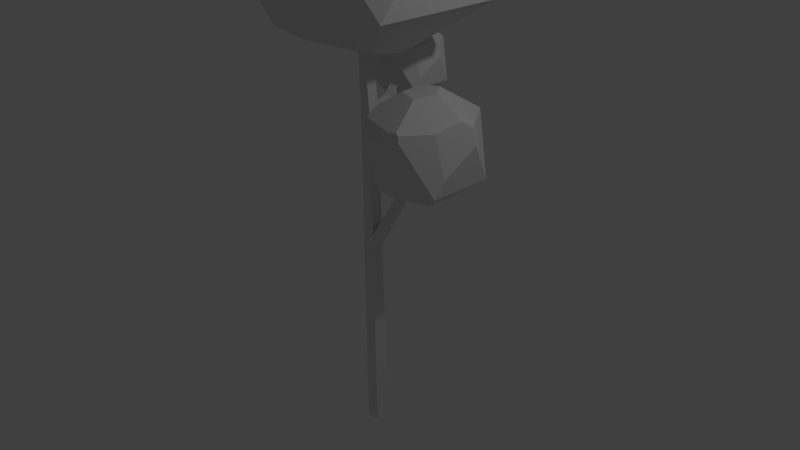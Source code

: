# Source: Tree_large.blend  (saved by Blender 2.76.0; exported with 4.5.12 LTS)
import bpy
from mathutils import Matrix  # noqa: F401  (used for matrix-valued properties, if any)

bpy.ops.wm.read_factory_settings(use_empty=True)
scene = bpy.context.scene
scene.name = 'Scene'

# ---- collections
col_collection_1 = bpy.data.collections.new('Collection 1'); scene.collection.children.link(col_collection_1)

# ---- materials (node trees are filled in below, after node groups)
mat_material = bpy.data.materials.new('Material')
mat_material.alpha_threshold = 0.0
mat_material.use_transparent_shadow = False
mat_material.roughness = 0.5
mat_material.line_color = (0.0, 0.0, 0.0, 1.0)

# ---- material node trees

# ---- world
world_world = bpy.data.worlds.new('World'); scene.world = world_world
world_world.color = (0.05088, 0.05088, 0.05088)
world_world.use_sun_shadow = False
world_world.sun_shadow_jitter_overblur = 0.0
world_world.cycles.sampling_method = 'MANUAL'
world_world.cycles.sample_map_resolution = 256

# ---- cameras
cam_camera = bpy.data.cameras.new('Camera')
cam_camera.clip_end = 100.0
cam_camera.lens = 35.0
cam_camera.sensor_width = 32.0
cam_camera.sensor_height = 18.0
cam_camera.ortho_scale = 7.314
cam_camera.dof.focus_distance = 0.0
cam_camera.dof.aperture_fstop = 128.0

# ---- lights
light_lamp = bpy.data.lights.new('Lamp', 'POINT')
light_lamp.transmission_factor = 0.0
light_lamp.cutoff_distance = 30.0
light_lamp.energy = 100.0
light_lamp.shadow_buffer_clip_start = 1.001
light_lamp.shadow_soft_size = 0.1
light_lamp.shadow_maximum_resolution = 0.006
light_lamp.use_absolute_resolution = True
light_lamp.cycles.use_multiple_importance_sampling = False

# ---- meshes
me_cube_001 = bpy.data.meshes.new('Cube.001')
me_cube_001.from_pydata([(0.723, 0.723, -1.0), (0.723, -0.723, -1.0), (-0.723, -0.723, -1.0), (-0.723, 0.723, -1.0), (0.3269, 0.1398, 1.079), (0.3269, -0.7534, 1.079), (-0.5663, -0.7534, 1.079), (-0.5663, 0.1398, 1.079), (0.574, 0.574, 0.7661), (0.574, -0.574, 0.7661), (-0.574, -0.574, 0.7661), (-0.574, 0.574, 0.7661), (0.5795, 0.5795, 0.7009), (0.5795, -0.5795, 0.7009), (-0.5795, -0.5795, 0.7009), (-0.5795, 0.5795, 0.7009), (0.6277, 0.6277, 0.1302), (0.6277, -0.6277, 0.1302), (-0.6277, -0.6277, 0.1302), (-0.6277, 0.6277, 0.1302), (0.6342, 0.6342, 0.05326), (0.6342, -0.6342, 0.05326), (-0.6342, -0.6342, 0.05326), (-0.6342, 0.6342, 0.05326), (0.2994, 2.625, 0.7503), (0.4598, 2.525, 0.7999), (-0.5767, 2.486, 0.7568), (-0.4081, 2.387, 0.8064), (-0.6519, 5.184, 0.9074), (-0.5293, 4.991, 0.9337), (-1.139, 5.052, 0.9108), (-1.012, 4.86, 0.9371), (2.436, 1.086, 0.2264), (2.11, 1.122, 0.2761), (2.389, 0.2259, 0.2273), (2.063, 0.2709, 0.277), (5.14, 0.8722, 0.4555), (4.565, 0.977, 0.4757), (5.049, 0.2955, 0.4567), (4.474, 0.4061, 0.4769), (5.396, 0.7514, 0.6264), (5.0, 0.8235, 0.6404), (5.334, 0.3539, 0.6273), (4.938, 0.4301, 0.6412)], [], [(0, 1, 2, 3), (4, 7, 6, 5), (8, 4, 5, 9), (9, 5, 6, 10), (10, 6, 7, 11), (20, 0, 3, 23), (4, 8, 11, 7), (14, 10, 11, 15), (13, 9, 10, 14), (12, 8, 9, 13), (16, 12, 13, 17), (17, 13, 14, 18), (18, 14, 15, 19), (12, 15, 26, 24), (22, 18, 19, 23), (21, 17, 18, 22), (17, 21, 34, 35), (12, 16, 19, 15), (0, 20, 21, 1), (1, 21, 22, 2), (2, 22, 23, 3), (16, 20, 23, 19), (26, 27, 31, 30), (15, 11, 27, 26), (8, 12, 24, 25), (11, 8, 25, 27), (29, 28, 30, 31), (27, 25, 29, 31), (24, 26, 30, 28), (25, 24, 28, 29), (35, 34, 38, 39), (16, 17, 35, 33), (20, 16, 33, 32), (21, 20, 32, 34), (39, 38, 42, 43), (33, 35, 39, 37), (34, 32, 36, 38), (32, 33, 37, 36), (40, 41, 43, 42), (37, 39, 43, 41), (38, 36, 40, 42), (36, 37, 41, 40)])
me_cube_001.materials.append(mat_material)
me_cube_001.use_remesh_preserve_volume = False
me_cube_001.use_remesh_preserve_attributes = False
me_cube_001.use_mirror_vertex_groups = False
me_cube_001.update()
me_cube = bpy.data.meshes.new('Cube')
me_cube.from_pydata([(1.875, 3.951, 0.8309), (9.087, -6.602, 1.283), (-11.23, 1.86e-08, 1.283), (-3.471, 10.68, 1.283), (9.087, 6.602, 1.283), (3.471, 10.68, 1.843), (-9.977, -3.865, 1.611), (-8.23, -7.225, 1.758), (-7.449, -7.134, 1.843), (-6.93, -5.035, 1.925), (9.685, -4.761, 1.44), (10.64, 1.829, 1.688), (7.602, -4.996, 1.843), (9.88, 1.862, 1.843), (8.905, 1.86e-08, 1.915), (-6.423, 8.538, 1.578), (-10.77, 1.424, 1.404), (-8.035, 1.174, 1.883), (-9.655, 0.1003, 1.695), (1.285, -3.954, 2.061), (0.8839, 2.72, 2.101), (-3.307, -2.403, 2.063), (3.274, 1.86e-08, 2.088), (-2.593, 1.884, 2.091), (-3.098, 8.548, 1.843), (-4.948, 3.595, 2.001), (-7.156, 2.633, 1.917), (-5.915, 8.277, 1.683), (4.073, -10.25, 1.783), (3.871, -10.13, 1.843), (3.268, -10.06, 1.864), (1.208, -9.948, 1.843), (-2.661, -8.19, 1.203), (-5.794, -7.486, 1.283), (-7.104, -8.043, 1.646), (0.6162, -9.355, 1.283), (-0.3093, -10.11, 1.68), (1.338, -10.37, 1.594), (-1.889, -5.814, 1.126), (3.86, -2.805, 1.084), (2.596, 1.886, 1.036), (-4.216, 1.86e-08, 1.067), (-0.9401, 2.893, 1.031), (-4.952, 6.168, 0.8309), (-2.344, 9.757, 0.8309), (1.875, 8.386, 0.8309), (-0.01213, 9.757, 1.019), (-4.53, 4.87, 0.941), (-3.943, 3.741, 0.9903), (-3.681, 3.772, 1.019), (-3.506, 4.477, 1.047), (2.076, 4.569, 0.8834), (2.396, 6.783, 0.9669), (1.376, 4.49, 1.019), (2.141, 6.794, 1.019), (1.813, 6.168, 1.043), (-3.336, 9.037, 0.9298), (-4.796, 6.647, 0.8715), (-3.877, 6.563, 1.032), (-4.422, 6.202, 0.9693), (-0.7466, 4.84, 1.092), (-0.8812, 7.082, 1.106), (-2.289, 5.361, 1.093), (-0.07824, 6.168, 1.101), (-2.049, 6.801, 1.102), (-2.219, 9.04, 1.019), (-2.84, 7.376, 1.072), (-3.582, 7.053, 1.044), (-3.165, 8.949, 0.9653), (0.1901, 2.727, 0.9989), (0.1223, 2.765, 1.019), (-0.08047, 2.79, 1.026), (-0.7722, 2.827, 1.019), (-2.072, 3.417, 0.8038), (-3.124, 3.654, 0.8309), (-3.565, 3.466, 0.9526), (-0.9712, 3.026, 0.8309), (-1.282, 2.771, 0.9641), (-0.7285, 2.685, 0.9351), (-1.813, 4.215, 0.778), (0.1186, 5.226, 0.7641), (-0.306, 6.802, 0.7479), (-2.594, 6.168, 0.7583), (-1.494, 7.14, 0.7462), (10.83, -2.321, 0.5096), (0.6124, 0.998, 0.5096), (4.515, 6.369, 0.5096), (10.83, 4.317, 0.5096), (8.005, 6.369, 0.791), (1.244, -0.945, 0.6743), (2.122, -2.634, 0.7481), (2.515, -2.589, 0.791), (2.776, -1.533, 0.8323), (11.13, -1.396, 0.5881), (11.61, 1.917, 0.7131), (10.08, -1.514, 0.791), (11.23, 1.934, 0.791), (10.74, 0.998, 0.8271), (3.031, 5.29, 0.6575), (0.845, 1.714, 0.5703), (2.22, 1.588, 0.8112), (1.406, 1.048, 0.7166), (6.905, -0.9897, 0.9006), (6.704, 2.366, 0.9207), (4.597, -0.2099, 0.9017), (7.906, 0.998, 0.9143), (4.956, 1.945, 0.9154), (4.702, 5.296, 0.791), (3.772, 2.805, 0.8703), (2.662, 2.322, 0.828), (3.286, 5.159, 0.7107), (8.307, -4.153, 0.7609), (8.206, -4.096, 0.791), (7.902, -4.058, 0.8012), (6.867, -4.003, 0.791), (4.922, -3.119, 0.469), (3.347, -2.766, 0.5096), (2.688, -3.046, 0.6916), (6.569, -3.705, 0.5096), (6.104, -4.086, 0.7089), (6.932, -4.215, 0.6655), (5.31, -1.925, 0.4303), (8.2, -0.412, 0.4095), (7.565, 1.946, 0.3853), (4.14, 0.998, 0.4009), (5.787, 2.453, 0.3827)], [], [(82, 43, 44, 83), (41, 2, 3, 42), (42, 3, 4, 40), (35, 1, 28, 37), (4, 3, 5), (14, 12, 10, 11, 13), (26, 27, 15, 16, 18, 17), (36, 31, 8, 7, 34), (22, 20, 23, 21, 19), (4, 5, 13, 11), (1, 4, 11, 10), (8, 9, 17, 18, 6, 7), (2, 6, 18, 16), (3, 2, 16, 15), (13, 5, 20, 22, 14), (25, 24, 27, 26), (29, 12, 14, 22, 19, 30), (17, 9, 21, 23, 25, 26), (3, 15, 27, 24, 5), (5, 24, 25, 23, 20), (8, 31, 30, 19, 21, 9), (1, 10, 12, 29, 28), (34, 33, 32, 35, 37, 36), (28, 29, 30, 31, 36, 37), (2, 33, 34, 7, 6), (39, 1, 35, 32, 38), (38, 32, 33, 2, 41), (76, 0, 69, 78), (38, 41, 42, 40, 39), (1, 39, 40, 4), (45, 44, 46), (83, 44, 45, 81), (55, 53, 51, 52, 54), (67, 68, 56, 57, 59, 58), (77, 72, 49, 48, 75), (63, 61, 64, 62, 60), (45, 46, 54, 52), (0, 45, 52, 51), (49, 50, 58, 59, 47, 48), (43, 47, 59, 57), (44, 43, 57, 56), (54, 46, 61, 63, 55), (66, 65, 68, 67), (70, 53, 55, 63, 60, 71), (58, 50, 62, 64, 66, 67), (44, 56, 68, 65, 46), (46, 65, 66, 64, 61), (49, 72, 71, 60, 62, 50), (0, 51, 53, 70, 69), (75, 74, 73, 76, 78, 77), (69, 70, 71, 72, 77, 78), (43, 74, 75, 48, 47), (80, 0, 76, 73, 79), (79, 73, 74, 43, 82), (79, 82, 83, 81, 80), (0, 80, 81, 45), (124, 85, 86, 125), (118, 84, 111, 120), (87, 86, 88), (125, 86, 87, 123), (97, 95, 93, 94, 96), (109, 110, 98, 99, 101, 100), (119, 114, 91, 90, 117), (105, 103, 106, 104, 102), (87, 88, 96, 94), (84, 87, 94, 93), (91, 92, 100, 101, 89, 90), (85, 89, 101, 99), (86, 85, 99, 98), (96, 88, 103, 105, 97), (108, 107, 110, 109), (112, 95, 97, 105, 102, 113), (100, 92, 104, 106, 108, 109), (86, 98, 110, 107, 88), (88, 107, 108, 106, 103), (91, 114, 113, 102, 104, 92), (84, 93, 95, 112, 111), (117, 116, 115, 118, 120, 119), (111, 112, 113, 114, 119, 120), (85, 116, 117, 90, 89), (122, 84, 118, 115, 121), (121, 115, 116, 85, 124), (121, 124, 125, 123, 122), (84, 122, 123, 87)])
me_cube.materials.append(mat_material)
me_cube.use_remesh_preserve_volume = False
me_cube.use_remesh_preserve_attributes = False
me_cube.use_mirror_vertex_groups = False
me_cube.update()

# ---- objects
ob_cube_001 = bpy.data.objects.new('Cube.001', me_cube_001)
ob_cube = bpy.data.objects.new('Cube', me_cube)
ob_lamp = bpy.data.objects.new('Lamp', light_lamp)
ob_camera = bpy.data.objects.new('Camera', cam_camera)

# ---- transforms, parenting, visibility, modifiers, constraints
ob_cube_001.location = (0.0, 0.0, 0.0)
ob_cube_001.scale = (0.1276, 0.1276, 2.56)
ob_cube_001.lock_rotations_4d = False
ob_cube_001.empty_display_type = 'ARROWS'
ob_cube_001.lineart.crease_threshold = 0.0
ob_cube.location = (0.0, 0.0, 0.0)
ob_cube.scale = (0.1276, 0.1276, 2.56)
ob_cube.lock_rotations_4d = False
ob_cube.empty_display_type = 'ARROWS'
ob_cube.lineart.crease_threshold = 0.0
ob_lamp.location = (4.076, 1.005, 5.904)
ob_lamp.rotation_euler = (0.6503, 0.05522, 1.866)
ob_lamp.lock_rotations_4d = False
ob_lamp.empty_display_type = 'ARROWS'
ob_lamp.color = (0.0, 0.0, 0.0, 0.0)
ob_lamp.lineart.crease_threshold = 0.0
ob_camera.location = (7.481, -6.508, 5.344)
ob_camera.rotation_euler = (1.109, 0.01082, 0.8149)
ob_camera.lock_rotations_4d = False
ob_camera.empty_display_type = 'ARROWS'
ob_camera.color = (0.0, 0.0, 0.0, 0.0)
ob_camera.display_type = 'WIRE'
ob_camera.lineart.crease_threshold = 0.0

# ---- collection membership
col_collection_1.objects.link(ob_cube_001)
col_collection_1.objects.link(ob_cube)
col_collection_1.objects.link(ob_lamp)
col_collection_1.objects.link(ob_camera)

# ---- scene / render settings (as saved in the file)
scene.camera = ob_camera
scene.frame_start = 1; scene.frame_end = 250; scene.frame_set(1)
scene.render.engine = 'BLENDER_EEVEE_NEXT'
scene.render.resolution_percentage = 50
scene.render.dither_intensity = 0.0
scene.cycles.use_denoising = False
scene.cycles.samples = 10
scene.cycles.sampling_pattern = 'TABULATED_SOBOL'
scene.cycles.light_sampling_threshold = 0.0
scene.cycles.use_adaptive_sampling = False
scene.cycles.use_light_tree = False
scene.cycles.blur_glossy = 0.0
scene.cycles.pixel_filter_type = 'GAUSSIAN'
scene.cycles.sample_clamp_indirect = 0.0
scene.view_settings.view_transform = 'Standard'
bpy.context.view_layer.update()
